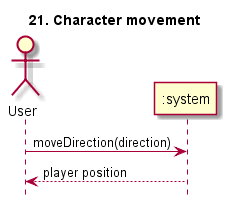

The diagram above was rendered by PlantUML. Its source (embedded in the PNG):
@startuml
hide footbox
title 21. Character movement

actor User
participant ":system" as System

User -> System: moveDirection(direction)
System --> User: player position

@enduml